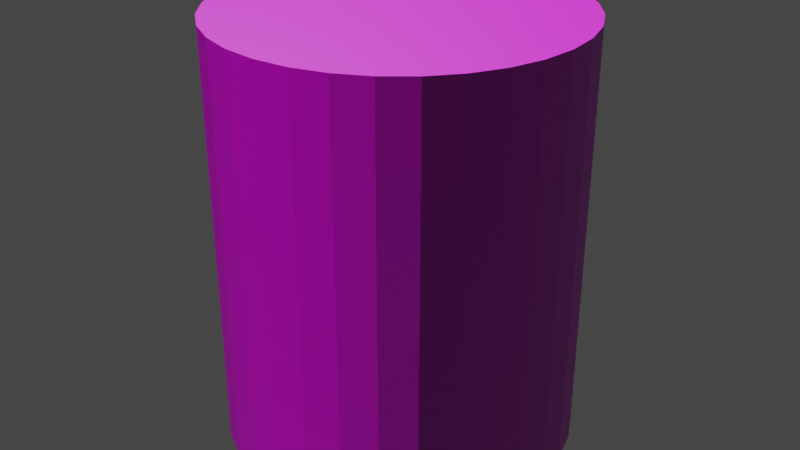# Source: 125short.blend  (saved by Blender 2.80.75; exported with 4.5.12 LTS)
import bpy
from mathutils import Matrix  # noqa: F401  (used for matrix-valued properties, if any)

bpy.ops.wm.read_factory_settings(use_empty=True)
scene = bpy.context.scene
scene.name = 'Scene'

# ---- collections
col_collection = bpy.data.collections.new('Collection'); scene.collection.children.link(col_collection)

# ---- images (referenced by path relative to the original .blend; pixels are not part of the script)
import os
ASSET_DIR = os.environ.get("B2B_ASSET_DIR", "")  # directory of the original .blend (textures are referenced by path, not embedded)
HERE = os.path.dirname(os.path.abspath(__file__))  # packed textures are extracted next to this script under _unpacked/

def load_image(name, relpath, width, height, colorspace="sRGB"):
    """Load a texture the original file referenced (path relative to the .blend, or extracted next to this script)."""
    p = next((c for c in (os.path.join(HERE, relpath), os.path.join(ASSET_DIR, relpath)) if relpath and os.path.exists(c)), "")
    if p:
        img = bpy.data.images.load(p, check_existing=True)
        img.name = name
    else:  # same state as the original file: an image datablock whose file is absent (Cycles renders it pink)
        img = bpy.data.images.new(name, width, height)
        img.source = "FILE"
        img.filepath = "//" + (relpath or name)
    img.colorspace_settings.name = colorspace
    return img
img_125short_png = load_image('125short.png', '125short.png', 1024, 1024, 'sRGB')
img_125shortheight_png = load_image('125shortheight.png', '125shortheight.png', 1024, 1024, 'Non-Color')

# ---- materials (node trees are filled in below, after node groups)
mat_material_001 = bpy.data.materials.new('Material.001')
mat_material_001.use_transparent_shadow = False

# ---- material node trees
mat_material_001.use_nodes = True; mat_material_001.node_tree.nodes.clear()
_N = mat_material_001.node_tree.nodes; _L = mat_material_001.node_tree.links
n0 = _N.new('ShaderNodeOutputMaterial'); n0.name = 'Material Output'; n0.location = (300, 300)
n1 = _N.new('ShaderNodeBsdfPrincipled'); n1.name = 'Principled BSDF'; n1.location = (10, 300)
n1.distribution = 'GGX'
n1.subsurface_method = 'BURLEY'
n1.inputs[3].default_value = 1.45
n1.inputs[27].default_value = (0.0, 0.0, 0.0, 1.0)
n1.inputs[28].default_value = 1.0
n2 = _N.new('ShaderNodeTexImage'); n2.name = 'Image Texture'; n2.location = (-280, 280)
n2.image = img_125short_png
n3 = _N.new('ShaderNodeNormalMap'); n3.name = 'Normal Map'; n3.location = (-201, -123)
n4 = _N.new('ShaderNodeTexImage'); n4.name = 'Image Texture.001'; n4.location = (-522, -178)
n4.image = img_125shortheight_png
_L.new(n1.outputs[0], n0.inputs[0])
_L.new(n2.outputs[0], n1.inputs[0])
_L.new(n4.outputs[0], n3.inputs[1])
_L.new(n3.outputs[0], n1.inputs[5])
n0.is_active_output = True

# ---- world
world_world = bpy.data.worlds.new('World'); scene.world = world_world
world_world.use_nodes = True; world_world.node_tree.nodes.clear()
_N = world_world.node_tree.nodes; _L = world_world.node_tree.links
n0 = _N.new('ShaderNodeOutputWorld'); n0.name = 'World Output'; n0.location = (300, 300)
n1 = _N.new('ShaderNodeBackground'); n1.name = 'Background'; n1.location = (10, 300)
n1.inputs[0].default_value = (0.05088, 0.05088, 0.05088, 1.0)
_L.new(n1.outputs[0], n0.inputs[0])
n0.is_active_output = True
world_world.color = (0.05088, 0.05088, 0.05088)
world_world.use_sun_shadow = False
world_world.sun_shadow_jitter_overblur = 0.0

# ---- meshes
me_cylinder = bpy.data.meshes.new('Cylinder')
me_cylinder.from_pydata([(0.0, 0.625, -0.75), (0.0, 0.625, 0.75), (0.1219, 0.613, -0.75), (0.1219, 0.613, 0.75), (0.2392, 0.5774, -0.75), (0.2392, 0.5774, 0.75), (0.3472, 0.5197, -0.75), (0.3472, 0.5197, 0.75), (0.4419, 0.4419, -0.75), (0.4419, 0.4419, 0.75), (0.5197, 0.3472, -0.75), (0.5197, 0.3472, 0.75), (0.5774, 0.2392, -0.75), (0.5774, 0.2392, 0.75), (0.613, 0.1219, -0.75), (0.613, 0.1219, 0.75), (0.625, 4.719e-08, -0.75), (0.625, 4.719e-08, 0.75), (0.613, -0.1219, -0.75), (0.613, -0.1219, 0.75), (0.5774, -0.2392, -0.75), (0.5774, -0.2392, 0.75), (0.5197, -0.3472, -0.75), (0.5197, -0.3472, 0.75), (0.4419, -0.4419, -0.75), (0.4419, -0.4419, 0.75), (0.3472, -0.5197, -0.75), (0.3472, -0.5197, 0.75), (0.2392, -0.5774, -0.75), (0.2392, -0.5774, 0.75), (0.1219, -0.613, -0.75), (0.1219, -0.613, 0.75), (-2.037e-07, -0.625, -0.75), (-2.037e-07, -0.625, 0.75), (-0.1219, -0.613, -0.75), (-0.1219, -0.613, 0.75), (-0.2392, -0.5774, -0.75), (-0.2392, -0.5774, 0.75), (-0.3472, -0.5197, -0.75), (-0.3472, -0.5197, 0.75), (-0.4419, -0.4419, -0.75), (-0.4419, -0.4419, 0.75), (-0.5197, -0.3472, -0.75), (-0.5197, -0.3472, 0.75), (-0.5774, -0.2392, -0.75), (-0.5774, -0.2392, 0.75), (-0.613, -0.1219, -0.75), (-0.613, -0.1219, 0.75), (-0.625, 6.035e-07, -0.75), (-0.625, 6.035e-07, 0.75), (-0.613, 0.1219, -0.75), (-0.613, 0.1219, 0.75), (-0.5774, 0.2392, -0.75), (-0.5774, 0.2392, 0.75), (-0.5197, 0.3472, -0.75), (-0.5197, 0.3472, 0.75), (-0.4419, 0.4419, -0.75), (-0.4419, 0.4419, 0.75), (-0.3472, 0.5197, -0.75), (-0.3472, 0.5197, 0.75), (-0.2392, 0.5774, -0.75), (-0.2392, 0.5774, 0.75), (-0.1219, 0.613, -0.75), (-0.1219, 0.613, 0.75)], [], [(0, 1, 3, 2), (2, 3, 5, 4), (4, 5, 7, 6), (6, 7, 9, 8), (8, 9, 11, 10), (10, 11, 13, 12), (12, 13, 15, 14), (14, 15, 17, 16), (16, 17, 19, 18), (18, 19, 21, 20), (20, 21, 23, 22), (22, 23, 25, 24), (24, 25, 27, 26), (26, 27, 29, 28), (28, 29, 31, 30), (30, 31, 33, 32), (32, 33, 35, 34), (34, 35, 37, 36), (36, 37, 39, 38), (38, 39, 41, 40), (40, 41, 43, 42), (42, 43, 45, 44), (44, 45, 47, 46), (46, 47, 49, 48), (48, 49, 51, 50), (50, 51, 53, 52), (52, 53, 55, 54), (54, 55, 57, 56), (56, 57, 59, 58), (58, 59, 61, 60), (3, 1, 63, 61, 59, 57, 55, 53, 51, 49, 47, 45, 43, 41, 39, 37, 35, 33, 31, 29, 27, 25, 23, 21, 19, 17, 15, 13, 11, 9, 7, 5), (60, 61, 63, 62), (62, 63, 1, 0), (0, 2, 4, 6, 8, 10, 12, 14, 16, 18, 20, 22, 24, 26, 28, 30, 32, 34, 36, 38, 40, 42, 44, 46, 48, 50, 52, 54, 56, 58, 60, 62)])
_uv = me_cylinder.uv_layers.new(name='UVMap')
_uv.uv.foreach_set('vector', [1.0, 9.06e-06, 1.0, 0.5008, 0.9688, 0.5008, 0.9688, 9.06e-06, 0.9688, 9.06e-06, 0.9688, 0.5008, 0.9376, 0.5008, 0.9376, 9.06e-06, 0.9376, 9.06e-06, 0.9376, 0.5008, 0.9063, 0.5008, 0.9063, 9.06e-06, 0.9063, 9.06e-06, 0.9063, 0.5008, 0.8751, 0.5008, 0.8751, 9.06e-06, 0.8751, 9.06e-06, 0.8751, 0.5008, 0.8438, 0.5008, 0.8438, 9.06e-06, 0.8438, 9.06e-06, 0.8438, 0.5008, 0.8126, 0.5008, 0.8126, 9.06e-06, 0.8126, 9.06e-06, 0.8126, 0.5008, 0.7813, 0.5008, 0.7813, 9.06e-06, 0.7813, 9.06e-06, 0.7813, 0.5008, 0.7501, 0.5008, 0.7501, 9.06e-06, 0.7501, 9.06e-06, 0.7501, 0.5008, 0.7188, 0.5008, 0.7188, 9.06e-06, 0.7188, 9.06e-06, 0.7188, 0.5008, 0.6876, 0.5008, 0.6876, 9.06e-06, 0.6876, 9.06e-06, 0.6876, 0.5008, 0.6563, 0.5008, 0.6563, 9.06e-06, 0.6563, 9.06e-06, 0.6563, 0.5008, 0.6251, 0.5008, 0.6251, 9.06e-06, 0.6251, 9.06e-06, 0.6251, 0.5008, 0.5938, 0.5008, 0.5938, 9.06e-06, 0.5938, 9.06e-06, 0.5938, 0.5008, 0.5626, 0.5008, 0.5626, 9.06e-06, 0.5626, 9.06e-06, 0.5626, 0.5008, 0.5313, 0.5008, 0.5313, 9.06e-06, 0.5313, 9.06e-06, 0.5313, 0.5008, 0.5001, 0.5008, 0.5001, 9.06e-06, 0.5001, 9.06e-06, 0.5001, 0.5008, 0.4688, 0.5008, 0.4688, 9.06e-06, 0.4688, 9.06e-06, 0.4688, 0.5008, 0.4376, 0.5008, 0.4376, 9.06e-06, 0.4376, 9.06e-06, 0.4376, 0.5008, 0.4063, 0.5008, 0.4063, 9.06e-06, 0.4063, 9.06e-06, 0.4063, 0.5008, 0.3751, 0.5008, 0.3751, 9.06e-06, 0.3751, 9.06e-06, 0.3751, 0.5008, 0.3438, 0.5008, 0.3438, 9.06e-06, 0.3438, 9.06e-06, 0.3438, 0.5008, 0.3126, 0.5008, 0.3126, 9.06e-06, 0.3126, 9.06e-06, 0.3126, 0.5008, 0.2813, 0.5008, 0.2813, 9.06e-06, 0.2813, 9.06e-06, 0.2813, 0.5008, 0.2501, 0.5008, 0.2501, 9.06e-06, 0.2501, 9.06e-06, 0.2501, 0.5008, 0.2188, 0.5008, 0.2188, 9.06e-06, 0.2188, 9.06e-06, 0.2188, 0.5008, 0.1876, 0.5008, 0.1876, 9.06e-06, 0.1876, 9.06e-06, 0.1876, 0.5008, 0.1563, 0.5008, 0.1563, 9.06e-06, 0.1563, 9.06e-06, 0.1563, 0.5008, 0.1251, 0.5008, 0.1251, 9.06e-06, 0.1251, 9.06e-06, 0.1251, 0.5008, 0.0938, 0.5008, 0.0938, 9.06e-06, 0.0938, 9.06e-06, 0.0938, 0.5008, 0.06255, 0.5008, 0.06255, 9.06e-06, 0.2898, 0.9482, 0.2504, 0.9521, 0.2111, 0.9482, 0.1732, 0.9367, 0.1383, 0.918, 0.1077, 0.8929, 0.08263, 0.8623, 0.06398, 0.8274, 0.0525, 0.7896, 0.04862, 0.7502, 0.0525, 0.7108, 0.06398, 0.6729, 0.08263, 0.638, 0.1077, 0.6074, 0.1383, 0.5823, 0.1732, 0.5636, 0.2111, 0.5521, 0.2504, 0.5483, 0.2898, 0.5521, 0.3277, 0.5636, 0.3625, 0.5823, 0.3931, 0.6074, 0.4182, 0.638, 0.4369, 0.6729, 0.4484, 0.7108, 0.4522, 0.7502, 0.4484, 0.7896, 0.4369, 0.8274, 0.4182, 0.8623, 0.3931, 0.8929, 0.3625, 0.918, 0.3277, 0.9367, 0.06255, 9.06e-06, 0.06255, 0.5008, 0.0313, 0.5008, 0.0313, 9.06e-06, 0.0313, 9.06e-06, 0.0313, 0.5008, 5.057e-05, 0.5008, 5.057e-05, 9.06e-06, 0.7467, 0.9554, 0.7857, 0.9515, 0.8232, 0.9401, 0.8577, 0.9216, 0.888, 0.8966, 0.9128, 0.8662, 0.9312, 0.8315, 0.9426, 0.7939, 0.9464, 0.7547, 0.9426, 0.7156, 0.9312, 0.6779, 0.9128, 0.6432, 0.888, 0.6128, 0.8577, 0.5878, 0.8232, 0.5693, 0.7857, 0.5579, 0.7467, 0.554, 0.7078, 0.5579, 0.6703, 0.5693, 0.6358, 0.5878, 0.6055, 0.6128, 0.5807, 0.6432, 0.5622, 0.6779, 0.5509, 0.7156, 0.547, 0.7547, 0.5509, 0.7939, 0.5622, 0.8315, 0.5807, 0.8662, 0.6055, 0.8966, 0.6358, 0.9216, 0.6703, 0.9401, 0.7078, 0.9515])
me_cylinder.materials.append(mat_material_001)
me_cylinder.use_remesh_preserve_volume = False
me_cylinder.use_remesh_preserve_attributes = False
me_cylinder.use_mirror_vertex_groups = False
me_cylinder.update()

# ---- objects
ob_cylinder = bpy.data.objects.new('Cylinder', me_cylinder)

# ---- transforms, parenting, visibility, modifiers, constraints
ob_cylinder.location = (0.0, 0.0, 0.0)
ob_cylinder.lineart.crease_threshold = 0.0

# ---- collection membership
col_collection.objects.link(ob_cylinder)

# ---- scene / render settings (as saved in the file)
scene.frame_start = 1; scene.frame_end = 250; scene.frame_set(1)
scene.render.engine = 'BLENDER_EEVEE_NEXT'
scene.cycles.use_denoising = False
scene.cycles.samples = 128
scene.cycles.sampling_pattern = 'TABULATED_SOBOL'
scene.cycles.use_adaptive_sampling = False
scene.cycles.use_light_tree = False
scene.view_settings.view_transform = 'Filmic'
bpy.context.view_layer.update()

# ---- added for rendering (the .blend has no active camera and no usable light): camera, sun
cam_auto = bpy.data.cameras.new('AutoCamera')
cam_auto.lens = 50.0
cam_auto.sensor_width = 36.0
cam_auto.clip_end = 1000.0
ob_auto_camera = bpy.data.objects.new('AutoCamera', cam_auto)
scene.collection.objects.link(ob_auto_camera)
ob_auto_camera.location = (2.14505, -2.57405, 1.71604)
ob_auto_camera.rotation_euler = (1.09748, -7.21219e-08, 0.694738)
scene.camera = ob_auto_camera
light_auto_sun = bpy.data.lights.new('AutoSun', 'SUN')
light_auto_sun.energy = 3.0
light_auto_sun.angle = 0.0523599
ob_auto_sun = bpy.data.objects.new('AutoSun', light_auto_sun)
scene.collection.objects.link(ob_auto_sun)
ob_auto_sun.rotation_euler = (0.872665, 0.174533, 0.523599)
bpy.context.view_layer.update()
